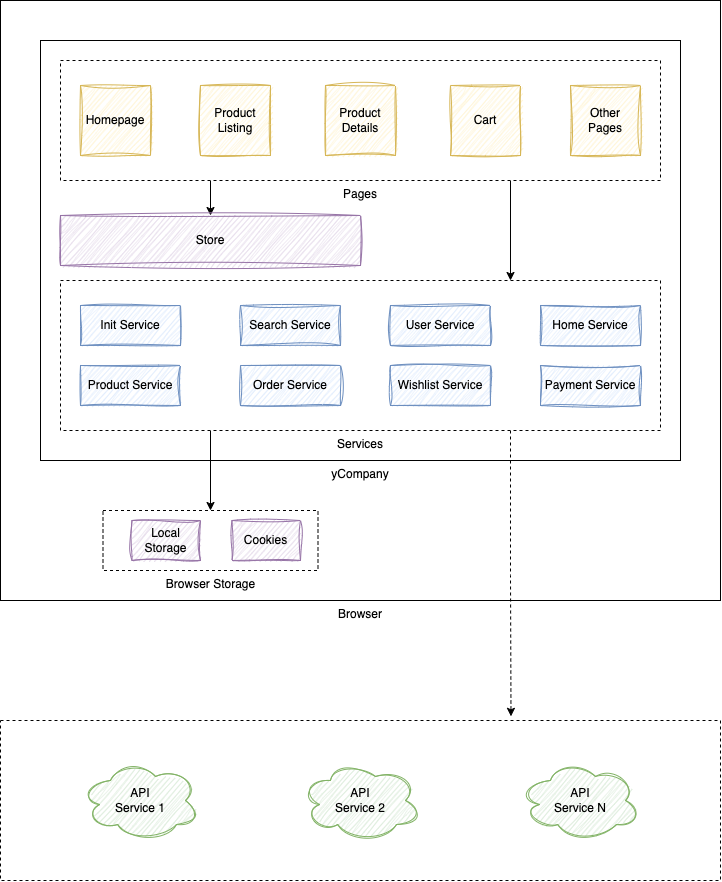

The diagram above was exported from draw.io. Its source (the exported page's mxGraphModel, read from the mxfile embedded in the PNG):
<mxGraphModel dx="1359" dy="1061" grid="1" gridSize="10" guides="1" tooltips="1" connect="1" arrows="1" fold="1" page="1" pageScale="1" pageWidth="1100" pageHeight="850" math="0" shadow="0">
  <root>
    <mxCell id="0" />
    <mxCell id="1" parent="0" />
    <mxCell id="tkrRuV5szyTKXYug06QH-58" value="" style="rounded=0;whiteSpace=wrap;html=1;dashed=1;" vertex="1" parent="1">
      <mxGeometry x="200" y="800" width="720" height="160" as="geometry" />
    </mxCell>
    <mxCell id="tkrRuV5szyTKXYug06QH-21" value="Browser" style="rounded=0;whiteSpace=wrap;html=1;labelPosition=center;verticalLabelPosition=bottom;align=center;verticalAlign=top;" vertex="1" parent="1">
      <mxGeometry x="200" y="80" width="720" height="600" as="geometry" />
    </mxCell>
    <mxCell id="tkrRuV5szyTKXYug06QH-22" value="yCompany" style="rounded=0;whiteSpace=wrap;html=1;labelPosition=center;verticalLabelPosition=bottom;align=center;verticalAlign=top;" vertex="1" parent="1">
      <mxGeometry x="240" y="120" width="640" height="420" as="geometry" />
    </mxCell>
    <mxCell id="tkrRuV5szyTKXYug06QH-48" style="edgeStyle=orthogonalEdgeStyle;rounded=0;orthogonalLoop=1;jettySize=auto;html=1;exitX=0.75;exitY=1;exitDx=0;exitDy=0;entryX=0.75;entryY=0;entryDx=0;entryDy=0;" edge="1" parent="1" source="tkrRuV5szyTKXYug06QH-28" target="tkrRuV5szyTKXYug06QH-29">
      <mxGeometry relative="1" as="geometry" />
    </mxCell>
    <mxCell id="tkrRuV5szyTKXYug06QH-49" style="edgeStyle=orthogonalEdgeStyle;rounded=0;orthogonalLoop=1;jettySize=auto;html=1;exitX=0.25;exitY=1;exitDx=0;exitDy=0;entryX=0.5;entryY=0;entryDx=0;entryDy=0;" edge="1" parent="1" source="tkrRuV5szyTKXYug06QH-28" target="tkrRuV5szyTKXYug06QH-44">
      <mxGeometry relative="1" as="geometry" />
    </mxCell>
    <mxCell id="tkrRuV5szyTKXYug06QH-28" value="Pages" style="rounded=0;whiteSpace=wrap;html=1;labelPosition=center;verticalLabelPosition=bottom;align=center;verticalAlign=top;dashed=1;" vertex="1" parent="1">
      <mxGeometry x="260" y="140" width="600" height="120" as="geometry" />
    </mxCell>
    <mxCell id="tkrRuV5szyTKXYug06QH-23" value="Homepage" style="whiteSpace=wrap;html=1;aspect=fixed;sketch=1;curveFitting=1;jiggle=2;fillColor=#fff2cc;strokeColor=#d6b656;" vertex="1" parent="1">
      <mxGeometry x="280" y="165" width="70" height="70" as="geometry" />
    </mxCell>
    <mxCell id="tkrRuV5szyTKXYug06QH-24" value="Product Listing" style="whiteSpace=wrap;html=1;aspect=fixed;sketch=1;curveFitting=1;jiggle=2;fillColor=#fff2cc;strokeColor=#d6b656;" vertex="1" parent="1">
      <mxGeometry x="400" y="165" width="70" height="70" as="geometry" />
    </mxCell>
    <mxCell id="tkrRuV5szyTKXYug06QH-25" value="Cart" style="whiteSpace=wrap;html=1;aspect=fixed;sketch=1;curveFitting=1;jiggle=2;fillColor=#fff2cc;strokeColor=#d6b656;" vertex="1" parent="1">
      <mxGeometry x="650" y="165" width="70" height="70" as="geometry" />
    </mxCell>
    <mxCell id="tkrRuV5szyTKXYug06QH-26" value="Product Details" style="whiteSpace=wrap;html=1;aspect=fixed;sketch=1;curveFitting=1;jiggle=2;fillColor=#fff2cc;strokeColor=#d6b656;" vertex="1" parent="1">
      <mxGeometry x="525" y="165" width="70" height="70" as="geometry" />
    </mxCell>
    <mxCell id="tkrRuV5szyTKXYug06QH-27" value="Other &lt;br&gt;Pages" style="whiteSpace=wrap;html=1;aspect=fixed;sketch=1;curveFitting=1;jiggle=2;fillColor=#fff2cc;strokeColor=#d6b656;" vertex="1" parent="1">
      <mxGeometry x="770" y="165" width="70" height="70" as="geometry" />
    </mxCell>
    <mxCell id="tkrRuV5szyTKXYug06QH-65" style="edgeStyle=orthogonalEdgeStyle;rounded=0;orthogonalLoop=1;jettySize=auto;html=1;exitX=0.25;exitY=1;exitDx=0;exitDy=0;entryX=0.5;entryY=0;entryDx=0;entryDy=0;" edge="1" parent="1" source="tkrRuV5szyTKXYug06QH-29" target="tkrRuV5szyTKXYug06QH-50">
      <mxGeometry relative="1" as="geometry" />
    </mxCell>
    <mxCell id="tkrRuV5szyTKXYug06QH-66" style="edgeStyle=orthogonalEdgeStyle;rounded=0;orthogonalLoop=1;jettySize=auto;html=1;exitX=0.75;exitY=1;exitDx=0;exitDy=0;entryX=0.709;entryY=-0.026;entryDx=0;entryDy=0;entryPerimeter=0;dashed=1;" edge="1" parent="1" source="tkrRuV5szyTKXYug06QH-29" target="tkrRuV5szyTKXYug06QH-58">
      <mxGeometry relative="1" as="geometry" />
    </mxCell>
    <mxCell id="tkrRuV5szyTKXYug06QH-29" value="Services" style="rounded=0;whiteSpace=wrap;html=1;labelPosition=center;verticalLabelPosition=bottom;align=center;verticalAlign=top;dashed=1;" vertex="1" parent="1">
      <mxGeometry x="260" y="360" width="600" height="150" as="geometry" />
    </mxCell>
    <mxCell id="tkrRuV5szyTKXYug06QH-36" value="Init Service" style="rounded=0;whiteSpace=wrap;html=1;sketch=1;curveFitting=1;jiggle=2;fillColor=#dae8fc;strokeColor=#6c8ebf;" vertex="1" parent="1">
      <mxGeometry x="280" y="385" width="100" height="40" as="geometry" />
    </mxCell>
    <mxCell id="tkrRuV5szyTKXYug06QH-37" value="Search Service" style="rounded=0;whiteSpace=wrap;html=1;sketch=1;curveFitting=1;jiggle=2;fillColor=#dae8fc;strokeColor=#6c8ebf;" vertex="1" parent="1">
      <mxGeometry x="440" y="385" width="100" height="40" as="geometry" />
    </mxCell>
    <mxCell id="tkrRuV5szyTKXYug06QH-38" value="User Service" style="rounded=0;whiteSpace=wrap;html=1;sketch=1;curveFitting=1;jiggle=2;fillColor=#dae8fc;strokeColor=#6c8ebf;" vertex="1" parent="1">
      <mxGeometry x="590" y="385" width="100" height="40" as="geometry" />
    </mxCell>
    <mxCell id="tkrRuV5szyTKXYug06QH-39" value="Home Service" style="rounded=0;whiteSpace=wrap;html=1;sketch=1;curveFitting=1;jiggle=2;fillColor=#dae8fc;strokeColor=#6c8ebf;" vertex="1" parent="1">
      <mxGeometry x="740" y="385" width="100" height="40" as="geometry" />
    </mxCell>
    <mxCell id="tkrRuV5szyTKXYug06QH-40" value="Product Service" style="rounded=0;whiteSpace=wrap;html=1;sketch=1;curveFitting=1;jiggle=2;fillColor=#dae8fc;strokeColor=#6c8ebf;" vertex="1" parent="1">
      <mxGeometry x="280" y="445" width="100" height="40" as="geometry" />
    </mxCell>
    <mxCell id="tkrRuV5szyTKXYug06QH-41" value="Order Service" style="rounded=0;whiteSpace=wrap;html=1;sketch=1;curveFitting=1;jiggle=2;fillColor=#dae8fc;strokeColor=#6c8ebf;" vertex="1" parent="1">
      <mxGeometry x="440" y="445" width="100" height="40" as="geometry" />
    </mxCell>
    <mxCell id="tkrRuV5szyTKXYug06QH-42" value="Wishlist Service" style="rounded=0;whiteSpace=wrap;html=1;sketch=1;curveFitting=1;jiggle=2;fillColor=#dae8fc;strokeColor=#6c8ebf;" vertex="1" parent="1">
      <mxGeometry x="590" y="445" width="100" height="40" as="geometry" />
    </mxCell>
    <mxCell id="tkrRuV5szyTKXYug06QH-43" value="Payment Service" style="rounded=0;whiteSpace=wrap;html=1;sketch=1;curveFitting=1;jiggle=2;fillColor=#dae8fc;strokeColor=#6c8ebf;" vertex="1" parent="1">
      <mxGeometry x="740" y="445" width="100" height="40" as="geometry" />
    </mxCell>
    <mxCell id="tkrRuV5szyTKXYug06QH-44" value="Store" style="rounded=0;whiteSpace=wrap;html=1;labelPosition=center;verticalLabelPosition=middle;align=center;verticalAlign=middle;sketch=1;curveFitting=1;jiggle=2;fillColor=#e1d5e7;strokeColor=#9673a6;" vertex="1" parent="1">
      <mxGeometry x="260" y="295" width="300" height="50" as="geometry" />
    </mxCell>
    <mxCell id="tkrRuV5szyTKXYug06QH-50" value="Browser Storage" style="rounded=0;whiteSpace=wrap;html=1;labelPosition=center;verticalLabelPosition=bottom;align=center;verticalAlign=top;dashed=1;" vertex="1" parent="1">
      <mxGeometry x="302.5" y="590" width="215" height="60" as="geometry" />
    </mxCell>
    <mxCell id="tkrRuV5szyTKXYug06QH-55" value="API &lt;br&gt;Service 1" style="ellipse;shape=cloud;whiteSpace=wrap;html=1;shadow=0;sketch=1;curveFitting=1;jiggle=2;fillColor=#d5e8d4;strokeColor=#82b366;" vertex="1" parent="1">
      <mxGeometry x="280" y="840" width="120" height="80" as="geometry" />
    </mxCell>
    <mxCell id="tkrRuV5szyTKXYug06QH-56" value="API &lt;br&gt;Service 2" style="ellipse;shape=cloud;whiteSpace=wrap;html=1;sketch=1;curveFitting=1;jiggle=2;fillColor=#d5e8d4;strokeColor=#82b366;" vertex="1" parent="1">
      <mxGeometry x="500" y="840" width="120" height="80" as="geometry" />
    </mxCell>
    <mxCell id="tkrRuV5szyTKXYug06QH-57" value="API &lt;br&gt;Service N" style="ellipse;shape=cloud;whiteSpace=wrap;html=1;sketch=1;curveFitting=1;jiggle=2;fillColor=#d5e8d4;strokeColor=#82b366;" vertex="1" parent="1">
      <mxGeometry x="720" y="840" width="120" height="80" as="geometry" />
    </mxCell>
    <mxCell id="tkrRuV5szyTKXYug06QH-62" value="Local Storage" style="rounded=0;whiteSpace=wrap;html=1;sketch=1;curveFitting=1;jiggle=2;fillColor=#e1d5e7;strokeColor=#9673a6;" vertex="1" parent="1">
      <mxGeometry x="331.5" y="600" width="68.5" height="40" as="geometry" />
    </mxCell>
    <mxCell id="tkrRuV5szyTKXYug06QH-63" value="Cookies" style="rounded=0;whiteSpace=wrap;html=1;sketch=1;curveFitting=1;jiggle=2;fillColor=#e1d5e7;strokeColor=#9673a6;" vertex="1" parent="1">
      <mxGeometry x="431.5" y="600" width="68.5" height="40" as="geometry" />
    </mxCell>
  </root>
</mxGraphModel>